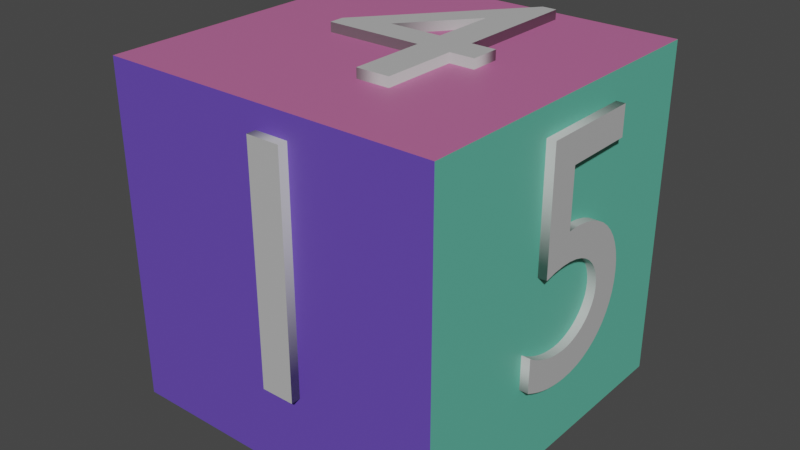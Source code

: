# Source: cube_with_numbers.blend  (saved by Blender 3.3.6; exported with 4.5.12 LTS)
import bpy
from mathutils import Matrix  # noqa: F401  (used for matrix-valued properties, if any)

bpy.ops.wm.read_factory_settings(use_empty=True)
scene = bpy.context.scene
scene.name = 'Scene'

# ---- collections
col_collection = bpy.data.collections.new('Collection'); scene.collection.children.link(col_collection)

# ---- materials (node trees are filled in below, after node groups)
mat_face1 = bpy.data.materials.new('Face1')
mat_face1.use_transparent_shadow = False
mat_face2 = bpy.data.materials.new('Face2')
mat_face2.use_transparent_shadow = False
mat_face3 = bpy.data.materials.new('Face3')
mat_face3.use_transparent_shadow = False
mat_face4 = bpy.data.materials.new('Face4')
mat_face4.use_transparent_shadow = False
mat_face5 = bpy.data.materials.new('Face5')
mat_face5.use_transparent_shadow = False
mat_face6 = bpy.data.materials.new('Face6')
mat_face6.alpha_threshold = 0.0
mat_face6.use_transparent_shadow = False
mat_face6.roughness = 0.5
mat_face6.line_color = (0.0, 0.0, 0.0, 1.0)
mat_material_001 = bpy.data.materials.new('Material.001')
mat_material_001.use_transparent_shadow = False
mat_material_002 = bpy.data.materials.new('Material.002')
mat_material_002.use_transparent_shadow = False
mat_material = bpy.data.materials.new('Material')
mat_material.use_transparent_shadow = False
mat_material_005 = bpy.data.materials.new('Material.005')
mat_material_005.use_transparent_shadow = False
mat_material_003 = bpy.data.materials.new('Material.003')
mat_material_003.use_transparent_shadow = False
mat_material_004 = bpy.data.materials.new('Material.004')
mat_material_004.use_transparent_shadow = False

# ---- material node trees
mat_face1.use_nodes = True; mat_face1.node_tree.nodes.clear()
_N = mat_face1.node_tree.nodes; _L = mat_face1.node_tree.links
n0 = _N.new('ShaderNodeBsdfPrincipled'); n0.name = 'Principled BSDF'; n0.location = (10, 300)
n0.distribution = 'GGX'
n0.subsurface_method = 'RANDOM_WALK_SKIN'
n0.inputs[0].default_value = (0.5288, 0.1372, 0.3266, 1.0)
n0.inputs[3].default_value = 1.45
n0.inputs[27].default_value = (0.0, 0.0, 0.0, 1.0)
n0.inputs[28].default_value = 1.0
n1 = _N.new('ShaderNodeOutputMaterial'); n1.name = 'Material Output'; n1.location = (300, 300)
_L.new(n0.outputs[0], n1.inputs[0])
n1.is_active_output = True
mat_face2.use_nodes = True; mat_face2.node_tree.nodes.clear()
_N = mat_face2.node_tree.nodes; _L = mat_face2.node_tree.links
n0 = _N.new('ShaderNodeBsdfPrincipled'); n0.name = 'Principled BSDF'; n0.location = (10, 300)
n0.distribution = 'GGX'
n0.subsurface_method = 'RANDOM_WALK_SKIN'
n0.inputs[0].default_value = (0.1322, 0.06771, 0.4878, 1.0)
n0.inputs[3].default_value = 1.45
n0.inputs[27].default_value = (0.0, 0.0, 0.0, 1.0)
n0.inputs[28].default_value = 1.0
n1 = _N.new('ShaderNodeOutputMaterial'); n1.name = 'Material Output'; n1.location = (300, 300)
_L.new(n0.outputs[0], n1.inputs[0])
n1.is_active_output = True
mat_face3.use_nodes = True; mat_face3.node_tree.nodes.clear()
_N = mat_face3.node_tree.nodes; _L = mat_face3.node_tree.links
n0 = _N.new('ShaderNodeBsdfPrincipled'); n0.name = 'Principled BSDF'; n0.location = (10, 300)
n0.distribution = 'GGX'
n0.subsurface_method = 'RANDOM_WALK_SKIN'
n0.inputs[0].default_value = (0.1197, 0.504, 0.3704, 1.0)
n0.inputs[3].default_value = 1.45
n0.inputs[27].default_value = (0.0, 0.0, 0.0, 1.0)
n0.inputs[28].default_value = 1.0
n1 = _N.new('ShaderNodeOutputMaterial'); n1.name = 'Material Output'; n1.location = (300, 300)
_L.new(n0.outputs[0], n1.inputs[0])
n1.is_active_output = True
mat_face4.use_nodes = True; mat_face4.node_tree.nodes.clear()
_N = mat_face4.node_tree.nodes; _L = mat_face4.node_tree.links
n0 = _N.new('ShaderNodeBsdfPrincipled'); n0.name = 'Principled BSDF'; n0.location = (10, 300)
n0.distribution = 'GGX'
n0.subsurface_method = 'RANDOM_WALK_SKIN'
n0.inputs[0].default_value = (0.5424, 0.5457, 0.128, 1.0)
n0.inputs[3].default_value = 1.45
n0.inputs[27].default_value = (0.0, 0.0, 0.0, 1.0)
n0.inputs[28].default_value = 1.0
n1 = _N.new('ShaderNodeOutputMaterial'); n1.name = 'Material Output'; n1.location = (300, 300)
_L.new(n0.outputs[0], n1.inputs[0])
n1.is_active_output = True
mat_face5.use_nodes = True; mat_face5.node_tree.nodes.clear()
_N = mat_face5.node_tree.nodes; _L = mat_face5.node_tree.links
n0 = _N.new('ShaderNodeBsdfPrincipled'); n0.name = 'Principled BSDF'; n0.location = (10, 300)
n0.distribution = 'GGX'
n0.subsurface_method = 'RANDOM_WALK_SKIN'
n0.inputs[0].default_value = (0.5204, 0.1323, 0.1518, 1.0)
n0.inputs[3].default_value = 1.45
n0.inputs[27].default_value = (0.0, 0.0, 0.0, 1.0)
n0.inputs[28].default_value = 1.0
n1 = _N.new('ShaderNodeOutputMaterial'); n1.name = 'Material Output'; n1.location = (300, 300)
_L.new(n0.outputs[0], n1.inputs[0])
n1.is_active_output = True
mat_face6.use_nodes = True; mat_face6.node_tree.nodes.clear()
_N = mat_face6.node_tree.nodes; _L = mat_face6.node_tree.links
n0 = _N.new('ShaderNodeOutputMaterial'); n0.name = 'Material Output'; n0.location = (300, 300)
n1 = _N.new('ShaderNodeBsdfPrincipled'); n1.name = 'Principled BSDF'; n1.location = (10, 300)
n1.distribution = 'GGX'
n1.subsurface_method = 'RANDOM_WALK_SKIN'
n1.inputs[0].default_value = (0.4079, 0.1679, 0.5204, 1.0)
n1.inputs[3].default_value = 1.45
n1.inputs[27].default_value = (0.0, 0.0, 0.0, 1.0)
n1.inputs[28].default_value = 1.0
_L.new(n1.outputs[0], n0.inputs[0])
n0.is_active_output = True
mat_material_001.use_nodes = True; mat_material_001.node_tree.nodes.clear()
_N = mat_material_001.node_tree.nodes; _L = mat_material_001.node_tree.links
n0 = _N.new('ShaderNodeBsdfPrincipled'); n0.name = 'Principled BSDF'; n0.location = (10, 300)
n0.distribution = 'GGX'
n0.subsurface_method = 'RANDOM_WALK_SKIN'
n0.inputs[0].default_value = (0.5, 0.5, 0.5, 1.0)
n0.inputs[3].default_value = 1.45
n0.inputs[27].default_value = (0.0, 0.0, 0.0, 1.0)
n0.inputs[28].default_value = 1.0
n1 = _N.new('ShaderNodeOutputMaterial'); n1.name = 'Material Output'; n1.location = (300, 300)
_L.new(n0.outputs[0], n1.inputs[0])
n1.is_active_output = True
mat_material_002.use_nodes = True; mat_material_002.node_tree.nodes.clear()
_N = mat_material_002.node_tree.nodes; _L = mat_material_002.node_tree.links
n0 = _N.new('ShaderNodeBsdfPrincipled'); n0.name = 'Principled BSDF'; n0.location = (10, 300)
n0.distribution = 'GGX'
n0.subsurface_method = 'RANDOM_WALK_SKIN'
n0.inputs[0].default_value = (0.5, 0.5, 0.5, 1.0)
n0.inputs[3].default_value = 1.45
n0.inputs[27].default_value = (0.0, 0.0, 0.0, 1.0)
n0.inputs[28].default_value = 1.0
n1 = _N.new('ShaderNodeOutputMaterial'); n1.name = 'Material Output'; n1.location = (300, 300)
_L.new(n0.outputs[0], n1.inputs[0])
n1.is_active_output = True
mat_material.use_nodes = True; mat_material.node_tree.nodes.clear()
_N = mat_material.node_tree.nodes; _L = mat_material.node_tree.links
n0 = _N.new('ShaderNodeBsdfPrincipled'); n0.name = 'Principled BSDF'; n0.location = (10, 300)
n0.distribution = 'GGX'
n0.subsurface_method = 'RANDOM_WALK_SKIN'
n0.inputs[0].default_value = (0.5, 0.5, 0.5, 1.0)
n0.inputs[3].default_value = 1.45
n0.inputs[27].default_value = (0.0, 0.0, 0.0, 1.0)
n0.inputs[28].default_value = 1.0
n1 = _N.new('ShaderNodeOutputMaterial'); n1.name = 'Material Output'; n1.location = (300, 300)
_L.new(n0.outputs[0], n1.inputs[0])
n1.is_active_output = True
mat_material_005.use_nodes = True; mat_material_005.node_tree.nodes.clear()
_N = mat_material_005.node_tree.nodes; _L = mat_material_005.node_tree.links
n0 = _N.new('ShaderNodeBsdfPrincipled'); n0.name = 'Principled BSDF'; n0.location = (10, 300)
n0.distribution = 'GGX'
n0.subsurface_method = 'RANDOM_WALK_SKIN'
n0.inputs[0].default_value = (0.5, 0.5, 0.5, 1.0)
n0.inputs[3].default_value = 1.45
n0.inputs[27].default_value = (0.0, 0.0, 0.0, 1.0)
n0.inputs[28].default_value = 1.0
n1 = _N.new('ShaderNodeOutputMaterial'); n1.name = 'Material Output'; n1.location = (300, 300)
_L.new(n0.outputs[0], n1.inputs[0])
n1.is_active_output = True
mat_material_003.use_nodes = True; mat_material_003.node_tree.nodes.clear()
_N = mat_material_003.node_tree.nodes; _L = mat_material_003.node_tree.links
n0 = _N.new('ShaderNodeBsdfPrincipled'); n0.name = 'Principled BSDF'; n0.location = (10, 300)
n0.distribution = 'GGX'
n0.subsurface_method = 'RANDOM_WALK_SKIN'
n0.inputs[0].default_value = (0.5, 0.5, 0.5, 1.0)
n0.inputs[3].default_value = 1.45
n0.inputs[27].default_value = (0.0, 0.0, 0.0, 1.0)
n0.inputs[28].default_value = 1.0
n1 = _N.new('ShaderNodeOutputMaterial'); n1.name = 'Material Output'; n1.location = (300, 300)
_L.new(n0.outputs[0], n1.inputs[0])
n1.is_active_output = True
mat_material_004.use_nodes = True; mat_material_004.node_tree.nodes.clear()
_N = mat_material_004.node_tree.nodes; _L = mat_material_004.node_tree.links
n0 = _N.new('ShaderNodeBsdfPrincipled'); n0.name = 'Principled BSDF'; n0.location = (10, 300)
n0.distribution = 'GGX'
n0.subsurface_method = 'RANDOM_WALK_SKIN'
n0.inputs[0].default_value = (0.5, 0.5, 0.5, 1.0)
n0.inputs[3].default_value = 1.45
n0.inputs[27].default_value = (0.0, 0.0, 0.0, 1.0)
n0.inputs[28].default_value = 1.0
n1 = _N.new('ShaderNodeOutputMaterial'); n1.name = 'Material Output'; n1.location = (300, 300)
_L.new(n0.outputs[0], n1.inputs[0])
n1.is_active_output = True

# ---- world
world_world = bpy.data.worlds.new('World'); scene.world = world_world
world_world.use_nodes = True; world_world.node_tree.nodes.clear()
_N = world_world.node_tree.nodes; _L = world_world.node_tree.links
n0 = _N.new('ShaderNodeOutputWorld'); n0.name = 'World Output'; n0.location = (300, 300)
n1 = _N.new('ShaderNodeBackground'); n1.name = 'Background'; n1.location = (10, 300)
n1.inputs[0].default_value = (0.05088, 0.05088, 0.05088, 1.0)
_L.new(n1.outputs[0], n0.inputs[0])
n0.is_active_output = True
world_world.color = (0.05088, 0.05088, 0.05088)
world_world.use_sun_shadow = False
world_world.sun_shadow_jitter_overblur = 0.0

# ---- meshes
me_cube = bpy.data.meshes.new('Cube')
me_cube.from_pydata([(1.0, 1.0, 1.0), (1.0, 1.0, -1.0), (1.0, -1.0, 1.0), (1.0, -1.0, -1.0), (-1.0, 1.0, 1.0), (-1.0, 1.0, -1.0), (-1.0, -1.0, 1.0), (-1.0, -1.0, -1.0)], [], [(0, 4, 6, 2), (3, 2, 6, 7), (7, 6, 4, 5), (5, 1, 3, 7), (1, 0, 2, 3), (5, 4, 0, 1)])
me_cube.polygons.foreach_set('material_index', [0, 1, 5, 4, 2, 3])
_uv = me_cube.uv_layers.new(name='UVMap')
_uv.uv.foreach_set('vector', [0.625, 0.5, 0.875, 0.5, 0.875, 0.75, 0.625, 0.75, 0.375, 0.75, 0.625, 0.75, 0.625, 1.0, 0.375, 1.0, 0.375, 0.0, 0.625, 0.0, 0.625, 0.25, 0.375, 0.25, 0.125, 0.5, 0.375, 0.5, 0.375, 0.75, 0.125, 0.75, 0.375, 0.5, 0.625, 0.5, 0.625, 0.75, 0.375, 0.75, 0.375, 0.25, 0.625, 0.25, 0.625, 0.5, 0.375, 0.5])
me_cube.materials.append(mat_face1)
me_cube.materials.append(mat_face2)
me_cube.materials.append(mat_face3)
me_cube.materials.append(mat_face4)
me_cube.materials.append(mat_face5)
me_cube.materials.append(mat_face6)
me_cube.use_mirror_vertex_groups = False
me_cube.update()

# ---- curves / text
txt_text1 = bpy.data.curves.new('Text1', 'FONT')
txt_text1.dimensions = '2D'
txt_text1.body = '1'
txt_text1.materials.append(mat_material_001)
txt_text1.extrude = 0.03
txt_text1_001 = bpy.data.curves.new('Text1.001', 'FONT')
txt_text1_001.dimensions = '2D'
txt_text1_001.body = '2'
txt_text1_001.materials.append(mat_material_002)
txt_text1_001.extrude = 0.03
txt_text1_002 = bpy.data.curves.new('Text1.002', 'FONT')
txt_text1_002.dimensions = '2D'
txt_text1_002.body = '3'
txt_text1_002.materials.append(mat_material)
txt_text1_002.extrude = 0.03
txt_text1_003 = bpy.data.curves.new('Text1.003', 'FONT')
txt_text1_003.dimensions = '2D'
txt_text1_003.body = '6'
txt_text1_003.materials.append(mat_material_005)
txt_text1_003.extrude = 0.03
txt_text1_004 = bpy.data.curves.new('Text1.004', 'FONT')
txt_text1_004.dimensions = '2D'
txt_text1_004.body = '4'
txt_text1_004.materials.append(mat_material_003)
txt_text1_004.extrude = 0.03
txt_text1_005 = bpy.data.curves.new('Text1.005', 'FONT')
txt_text1_005.dimensions = '2D'
txt_text1_005.body = '5'
txt_text1_005.materials.append(mat_material_004)
txt_text1_005.extrude = 0.03

# ---- objects
ob_cube = bpy.data.objects.new('Cube', me_cube)
ob_1 = bpy.data.objects.new('1', txt_text1)
ob_2 = bpy.data.objects.new('2', txt_text1_001)
ob_3 = bpy.data.objects.new('3', txt_text1_002)
ob_6 = bpy.data.objects.new('6', txt_text1_003)
ob_4 = bpy.data.objects.new('4', txt_text1_004)
ob_5 = bpy.data.objects.new('5', txt_text1_005)

# ---- transforms, parenting, visibility, modifiers, constraints
ob_cube.location = (0.0, 0.0, 0.0)
ob_cube.lock_rotations_4d = False
ob_cube.empty_display_type = 'ARROWS'
ob_cube.lineart.crease_threshold = 0.0
ob_1.location = (-0.4111, -0.9956, -0.4967)
ob_1.rotation_euler = (1.571, 0.0, 0.0)
ob_1.scale = (2.0, 2.0, 2.0)
ob_2.location = (-0.9972, 0.3987, -0.5089)
ob_2.rotation_euler = (1.571, -0.0, -1.571)
ob_2.scale = (2.0, 2.0, 2.0)
ob_3.location = (0.3954, -0.5469, -0.9954)
ob_3.rotation_euler = (-0.0, 3.142, -0.0)
ob_3.scale = (2.0, 2.0, 2.0)
ob_6.location = (0.4332, 0.9922, -0.5173)
ob_6.rotation_euler = (1.571, -0.0, 3.142)
ob_6.scale = (2.0, 2.0, 2.0)
ob_4.location = (-0.4607, -0.4903, 0.9953)
ob_4.scale = (2.0, 2.0, 2.0)
ob_5.location = (0.9911, -0.3982, -0.5251)
ob_5.rotation_euler = (1.571, -0.0, 1.571)
ob_5.scale = (2.0, 2.0, 2.0)

# ---- collection membership
col_collection.objects.link(ob_cube)
col_collection.objects.link(ob_1)
col_collection.objects.link(ob_2)
col_collection.objects.link(ob_3)
col_collection.objects.link(ob_6)
col_collection.objects.link(ob_4)
col_collection.objects.link(ob_5)

# ---- scene / render settings (as saved in the file)
scene.frame_start = 1; scene.frame_end = 250; scene.frame_set(1)
scene.render.engine = 'BLENDER_EEVEE_NEXT'
scene.cycles.sampling_pattern = 'TABULATED_SOBOL'
scene.cycles.use_light_tree = False
scene.view_settings.view_transform = 'Filmic'
bpy.context.view_layer.update()

# ---- added for rendering (the .blend has no active camera and no usable light): camera, sun
cam_auto = bpy.data.cameras.new('AutoCamera')
cam_auto.lens = 50.0
cam_auto.sensor_width = 36.0
cam_auto.clip_end = 1000.0
ob_auto_camera = bpy.data.objects.new('AutoCamera', cam_auto)
scene.collection.objects.link(ob_auto_camera)
ob_auto_camera.location = (3.41238, -4.10396, 2.73616)
ob_auto_camera.rotation_euler = (1.09748, -7.21219e-08, 0.694738)
scene.camera = ob_auto_camera
light_auto_sun = bpy.data.lights.new('AutoSun', 'SUN')
light_auto_sun.energy = 3.0
light_auto_sun.angle = 0.0523599
ob_auto_sun = bpy.data.objects.new('AutoSun', light_auto_sun)
scene.collection.objects.link(ob_auto_sun)
ob_auto_sun.rotation_euler = (0.872665, 0.174533, 0.523599)
bpy.context.view_layer.update()
